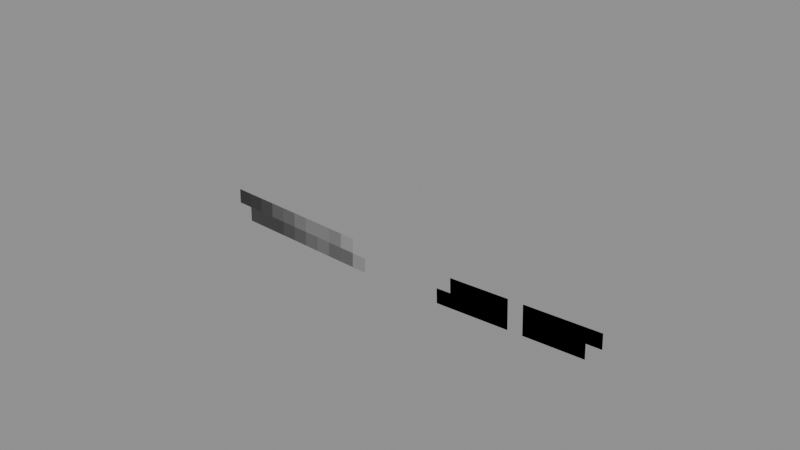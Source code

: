 # Source: Body_Attachments_Eyebrows_Shaved.blend  (saved by Blender 5.0.119; exported with 4.5.12 LTS)
import bpy
from mathutils import Matrix  # noqa: F401  (used for matrix-valued properties, if any)

bpy.ops.wm.read_factory_settings(use_empty=True)
scene = bpy.context.scene
scene.name = 'Scene'

# ---- collections
col_widgets = bpy.data.collections.new('Widgets'); scene.collection.children.link(col_widgets)
col_widgets.hide_viewport = True

# ---- images (referenced by path relative to the original .blend; pixels are not part of the script)
import os
ASSET_DIR = os.environ.get("B2B_ASSET_DIR", "")  # directory of the original .blend (textures are referenced by path, not embedded)
HERE = os.path.dirname(os.path.abspath(__file__))  # packed textures are extracted next to this script under _unpacked/

def load_image(name, relpath, width, height, colorspace="sRGB"):
    """Load a texture the original file referenced (path relative to the .blend, or extracted next to this script)."""
    p = next((c for c in (os.path.join(HERE, relpath), os.path.join(ASSET_DIR, relpath)) if relpath and os.path.exists(c)), "")
    if p:
        img = bpy.data.images.load(p, check_existing=True)
        img.name = name
    else:  # same state as the original file: an image datablock whose file is absent (Cycles renders it pink)
        img = bpy.data.images.new(name, width, height)
        img.source = "FILE"
        img.filepath = "//" + (relpath or name)
    img.colorspace_settings.name = colorspace
    return img
img_image_0 = load_image('Image_0', '_unpacked/Image_0.1e1c8aa7.png', 32, 32, 'sRGB')

# ---- materials (node trees are filled in below, after node groups)
mat_material_0 = bpy.data.materials.new('Material_0')

# ---- material node trees
mat_material_0.use_nodes = True; mat_material_0.node_tree.nodes.clear()
_N = mat_material_0.node_tree.nodes; _L = mat_material_0.node_tree.links
n0 = _N.new('ShaderNodeBsdfPrincipled'); n0.name = 'Principled BSDF'; n0.location = (10, 300)
n0.inputs[2].default_value = 1.0
n1 = _N.new('ShaderNodeOutputMaterial'); n1.name = 'Material Output'; n1.location = (300, 300)
n2 = _N.new('NodeFrame'); n2.name = 'Frame'; n2.location = (0, 0)
n2.label = 'Alpha Clip'
n2.width = 150
n3 = _N.new('ShaderNodeMath'); n3.name = 'Math'; n3.location = (-340, -20)
n3.operation = 'SUBTRACT'
n3.inputs[0].default_value = 1.0
n4 = _N.new('ShaderNodeMath'); n4.name = 'Math.001'; n4.location = (-540, -20)
n4.operation = 'LESS_THAN'
n4.inputs[1].default_value = 0.05
n5 = _N.new('ShaderNodeTexImage'); n5.name = 'Image Texture'; n5.location = (-840, 210)
n5.label = 'BASE COLOR'
n5.image = img_image_0
n5.interpolation = 'Closest'
n5.extension = 'EXTEND'
n3.parent = n2
n4.parent = n2
_L.new(n0.outputs[0], n1.inputs[0])
_L.new(n3.outputs[0], n0.inputs[4])
_L.new(n4.outputs[0], n3.inputs[1])
_L.new(n5.outputs[0], n0.inputs[0])
_L.new(n5.outputs[1], n4.inputs[0])
n1.is_active_output = True

# ---- meshes
me_mesh_0 = bpy.data.meshes.new('Mesh_0')
me_mesh_0.from_pydata([(-0.6051, -0.01569, 0.3921), (0.6442, -0.01569, 0.3485), (-0.6312, -0.01569, -0.3574), (0.618, -0.01569, -0.4011)], [], [(0, 2, 1), (2, 3, 1)])
_uv = me_mesh_0.uv_layers.new(name='UVMap')
_uv.uv.foreach_set('vector', [0.0, 0.625, 0.0, 0.25, 0.625, 0.625, 0.0, 0.25, 0.625, 0.25, 0.625, 0.625])
me_mesh_0.materials.append(mat_material_0)
me_mesh_0.update()
me_mesh_0.normals_split_custom_set([tuple(v) for v in zip(*[iter([0.0, -1.0, 0.0, 0.0, -1.0, 0.0, 0.0, -1.0, 0.0, 0.0, -1.0, -9.313e-10, 0.0, -1.0, -9.313e-10, 0.0, -1.0, -9.313e-10])] * 3)])
me_mesh_1 = bpy.data.meshes.new('Mesh_1')
me_mesh_1.from_pydata([(0.6051, -0.01569, 0.3921), (-0.6442, -0.01569, 0.3485), (0.6312, -0.01569, -0.3574), (-0.618, -0.01569, -0.4011)], [], [(0, 2, 1), (2, 3, 1)])
me_mesh_1.polygons.foreach_set('use_smooth', [True] * 2)
_uv = me_mesh_1.uv_layers.new(name='UVMap')
_uv.uv.foreach_set('vector', [0.0, 1.0, 0.0, 0.625, 0.625, 1.0, 0.0, 0.625, 0.625, 0.625, 0.625, 1.0])
me_mesh_1.materials.append(mat_material_0)
me_mesh_1.update()
me_mesh_1.normals_split_custom_set([tuple(v) for v in zip(*[iter([-4.774e-05, -1.0, -1.667e-06, -4.93e-09, -1.0, 4.777e-05, -2.648e-09, -1.0, 4.777e-05, -4.93e-09, -1.0, 4.777e-05, -3.55e-10, -1.0, 4.777e-05, -2.648e-09, -1.0, 4.777e-05])] * 3)])
me_plane = bpy.data.meshes.new('Plane')
me_plane.from_pydata([(-1.0, -6.123e-17, -1.0), (1.0, -6.123e-17, -1.0), (-1.0, 6.123e-17, 1.0), (1.0, 6.123e-17, 1.0)], [], [(0, 1, 3, 2)])
_uv = me_plane.uv_layers.new(name='UVMap')
_uv.uv.foreach_set('vector', [0.0, 0.0, 1.0, 0.0, 1.0, 1.0, 0.0, 1.0])
me_plane.update()
arm_armature = bpy.data.armatures.new('Armature')  # bones are not reproduced
arm_armature_001 = bpy.data.armatures.new('Armature.001')  # bones are not reproduced

# ---- objects
ob_r_eyebrow_attachment = bpy.data.objects.new('R-Eyebrow-Attachment', arm_armature)
ob_mesh_0 = bpy.data.objects.new('Mesh_0', me_mesh_0)
ob_l_eyebrow_attachment = bpy.data.objects.new('L-Eyebrow-Attachment', arm_armature_001)
ob_mesh_1 = bpy.data.objects.new('Mesh_1', me_mesh_1)
ob_wgt_r_eyebrow_attachment = bpy.data.objects.new('WGT-R-Eyebrow-Attachment', me_plane)
ob_wgt_r_eyebrow = bpy.data.objects.new('WGT-R-Eyebrow', None)

# ---- transforms, parenting, visibility, modifiers, constraints
ob_r_eyebrow_attachment.location = (-0.5475, -0.9537, 6.999)
ob_r_eyebrow_attachment.rotation_mode = 'QUATERNION'
ob_r_eyebrow_attachment.rotation_quaternion = (1.0, 0.0, 0.0, 0.0)
ob_r_eyebrow_attachment.show_in_front = True
ob_mesh_0.parent = ob_r_eyebrow_attachment
ob_mesh_0.location = (0.0, 0.0, 0.0)
ob_mesh_0.rotation_mode = 'QUATERNION'
ob_mesh_0.rotation_quaternion = (1.0, 0.0, 0.0, 0.0)
_vg = ob_mesh_0.vertex_groups.new(name='R-Eyebrow-Attachment')
_vg = ob_mesh_0.vertex_groups.new(name='R-Eyebrow')
_vg.add([0, 1, 2, 3], 1.0, 'REPLACE')
_m = ob_mesh_0.modifiers.new('Armature', 'ARMATURE')
_m.object = ob_r_eyebrow_attachment
ob_l_eyebrow_attachment.location = (0.5475, -0.9537, 6.999)
ob_l_eyebrow_attachment.rotation_mode = 'QUATERNION'
ob_l_eyebrow_attachment.rotation_quaternion = (1.0, 0.0, 0.0, 0.0)
ob_l_eyebrow_attachment.show_in_front = True
ob_mesh_1.parent = ob_l_eyebrow_attachment
ob_mesh_1.location = (0.0, 0.0, 0.0)
ob_mesh_1.rotation_mode = 'QUATERNION'
ob_mesh_1.rotation_quaternion = (1.0, 0.0, 0.0, 0.0)
_vg = ob_mesh_1.vertex_groups.new(name='L-Eyebrow-Attachment')
_vg = ob_mesh_1.vertex_groups.new(name='L-Eyebrow')
_vg.add([0, 1, 2, 3], 1.0, 'REPLACE')
_m = ob_mesh_1.modifiers.new('Armature', 'ARMATURE')
_m.object = ob_l_eyebrow_attachment
ob_wgt_r_eyebrow_attachment.location = (0.0, 0.0, 0.0)
ob_wgt_r_eyebrow_attachment.hide_render = True
ob_wgt_r_eyebrow.location = (0.0, 0.0, 0.0)
ob_wgt_r_eyebrow.empty_display_type = 'ARROWS'
ob_wgt_r_eyebrow.hide_render = True

# ---- collection membership
scene.collection.objects.link(ob_r_eyebrow_attachment)
scene.collection.objects.link(ob_mesh_0)
scene.collection.objects.link(ob_l_eyebrow_attachment)
scene.collection.objects.link(ob_mesh_1)
col_widgets.objects.link(ob_wgt_r_eyebrow_attachment)
col_widgets.objects.link(ob_wgt_r_eyebrow)

# ---- scene / render settings (as saved in the file)
scene.frame_start = 1; scene.frame_end = 250; scene.frame_set(1)
scene.render.engine = 'BLENDER_EEVEE_NEXT'
scene.render.bake_bias = 0.0
scene.render.bake_samples = 0
scene.cycles.sampling_pattern = 'TABULATED_SOBOL'
scene.eevee.use_volume_custom_range = False
bpy.context.view_layer.update()

# ---- added for rendering (the .blend has no active camera and no usable light): camera, sun + grey world if the file has none
cam_auto = bpy.data.cameras.new('AutoCamera')
cam_auto.lens = 50.0
cam_auto.sensor_width = 36.0
cam_auto.clip_end = 1000.0
ob_auto_camera = bpy.data.objects.new('AutoCamera', cam_auto)
scene.collection.objects.link(ob_auto_camera)
ob_auto_camera.location = (2.3013, -3.73099, 8.83595)
ob_auto_camera.rotation_euler = (1.09748, -7.21219e-08, 0.694738)
scene.camera = ob_auto_camera
light_auto_sun = bpy.data.lights.new('AutoSun', 'SUN')
light_auto_sun.energy = 3.0
light_auto_sun.angle = 0.0523599
ob_auto_sun = bpy.data.objects.new('AutoSun', light_auto_sun)
scene.collection.objects.link(ob_auto_sun)
ob_auto_sun.rotation_euler = (0.872665, 0.174533, 0.523599)
if scene.world is None:
    world_auto = bpy.data.worlds.new('AutoWorld')
    world_auto.color = (0.3, 0.3, 0.3)
    scene.world = world_auto
bpy.context.view_layer.update()
